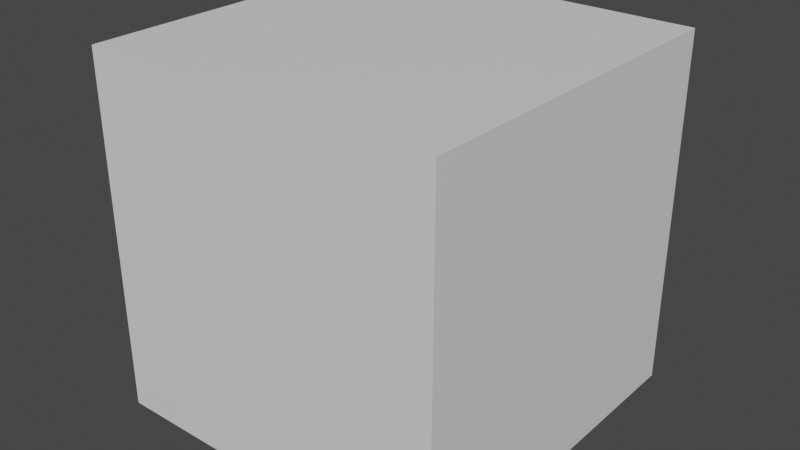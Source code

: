 # Source: TheDiamondBuilding.blend  (saved by Blender 3.4.6; exported with 4.5.12 LTS)
import bpy
from mathutils import Matrix  # noqa: F401  (used for matrix-valued properties, if any)

bpy.ops.wm.read_factory_settings(use_empty=True)
scene = bpy.context.scene
scene.name = 'Scene'

# ---- collections
col_collection = bpy.data.collections.new('Collection'); scene.collection.children.link(col_collection)

# ---- materials (node trees are filled in below, after node groups)
mat_material = bpy.data.materials.new('Material')
mat_material.alpha_threshold = 0.0
mat_material.use_transparent_shadow = False
mat_material.roughness = 0.5
mat_material.line_color = (0.0, 0.0, 0.0, 1.0)
mat_material_001 = bpy.data.materials.new('Material.001')
mat_material_001.alpha_threshold = 0.0
mat_material_001.use_transparent_shadow = False
mat_material_001.roughness = 0.5
mat_material_001.line_color = (0.0, 0.0, 0.0, 1.0)

# ---- material node trees
mat_material.use_nodes = True; mat_material.node_tree.nodes.clear()
_N = mat_material.node_tree.nodes; _L = mat_material.node_tree.links
n0 = _N.new('ShaderNodeOutputMaterial'); n0.name = 'Material Output'; n0.location = (300, 300)
n1 = _N.new('ShaderNodeBsdfPrincipled'); n1.name = 'Principled BSDF'; n1.location = (10, 300)
n1.distribution = 'GGX'
n1.subsurface_method = 'RANDOM_WALK_SKIN'
n1.inputs[3].default_value = 1.45
n1.inputs[27].default_value = (0.0, 0.0, 0.0, 1.0)
n1.inputs[28].default_value = 1.0
_L.new(n1.outputs[0], n0.inputs[0])
n0.is_active_output = True
mat_material_001.use_nodes = True; mat_material_001.node_tree.nodes.clear()
_N = mat_material_001.node_tree.nodes; _L = mat_material_001.node_tree.links
n0 = _N.new('ShaderNodeOutputMaterial'); n0.name = 'Material Output'; n0.location = (300, 300)
n1 = _N.new('ShaderNodeBsdfPrincipled'); n1.name = 'Principled BSDF'; n1.location = (10, 300)
n1.distribution = 'GGX'
n1.subsurface_method = 'RANDOM_WALK_SKIN'
n1.inputs[3].default_value = 1.45
n1.inputs[27].default_value = (0.0, 0.0, 0.0, 1.0)
n1.inputs[28].default_value = 1.0
_L.new(n1.outputs[0], n0.inputs[0])
n0.is_active_output = True

# ---- world
world_world = bpy.data.worlds.new('World'); scene.world = world_world
world_world.use_nodes = True; world_world.node_tree.nodes.clear()
_N = world_world.node_tree.nodes; _L = world_world.node_tree.links
n0 = _N.new('ShaderNodeOutputWorld'); n0.name = 'World Output'; n0.location = (300, 300)
n1 = _N.new('ShaderNodeBackground'); n1.name = 'Background'; n1.location = (10, 300)
n1.inputs[0].default_value = (0.05088, 0.05088, 0.05088, 1.0)
_L.new(n1.outputs[0], n0.inputs[0])
n0.is_active_output = True
world_world.color = (0.05088, 0.05088, 0.05088)
world_world.use_sun_shadow = False
world_world.sun_shadow_jitter_overblur = 0.0

# ---- meshes
me_cube = bpy.data.meshes.new('Cube')
me_cube.from_pydata([(1.0, 1.0, 1.821), (1.0, 1.0, 0.0), (1.0, -1.0, 1.821), (1.0, -1.0, 0.0), (3.335, 0.4344, 1.375), (3.335, -0.4344, 1.375), (-1.0, 1.0, 1.821), (-1.0, 1.0, 0.0), (-1.0, -1.0, 1.821), (-1.0, -1.0, 0.0), (-3.335, 0.4344, 1.375), (-3.335, -0.4344, 1.375), (0.5409, 0.9778, 1.854), (-0.5409, 0.9778, 1.854), (-0.5409, 0.9778, 0.0222), (-0.1987, 0.9695, 0.03047), (0.1987, 0.9695, 0.03047), (0.5409, 0.9778, 0.0222), (0.562, -0.9778, 1.799), (0.349, -0.9618, 1.864), (-0.349, -0.9618, 1.864), (-0.562, -0.9778, 1.799), (0.5409, -0.9778, 0.0222), (0.1987, -0.9695, 0.03047), (-0.1987, -0.9695, 0.03047), (-0.5409, -0.9778, 0.0222), (-0.1987, 0.9695, 2.122), (0.1987, 0.9695, 2.122), (0.5409, 0.9778, 2.09), (-0.5409, 0.9778, 2.09), (0.0, 0.9695, 2.242), (-0.1987, -0.9041, 1.792), (0.1987, -0.9041, 1.792), (0.0, -0.9056, 1.856), (0.0, -0.9305, 1.966), (4.171, 0.0, 0.0), (-4.171, 0.0, 0.0)], [], [(2, 3, 35, 5), (35, 4, 5), (17, 12, 0, 1), (9, 25, 21, 8), (7, 36, 10, 6), (36, 11, 10), (20, 24, 23, 19), (8, 11, 36, 9), (14, 7, 6, 13), (3, 2, 18, 22), (31, 21, 20, 33), (14, 13, 26, 15), (21, 25, 24, 20), (22, 18, 19, 23), (12, 27, 28), (26, 13, 29), (27, 26, 30), (27, 16, 15, 26), (12, 17, 16, 27), (6, 10, 11, 8), (0, 2, 5, 4), (19, 33, 34), (32, 31, 33), (18, 32, 33, 19), (34, 20, 19), (33, 20, 34), (1, 0, 4, 35)])
_uv = me_cube.uv_layers.new(name='UVMap')
_uv.uv.foreach_set('vector', [0.9901, 0.7101, 0.759, 0.9592, 0.4139, 0.5216, 0.679, 0.5714, 0.4139, 0.5216, 0.6792, 0.4634, 0.679, 0.5714, 0.07342, 0.02143, 0.07342, 0.8152, 0.01351, 0.801, 0.01351, 0.01181, 0.6083, 0.008271, 0.629, 0.03257, 0.3153, 0.4313, 0.2879, 0.4179, 0.759, 0.9592, 0.4139, 0.5216, 0.6788, 0.5714, 0.9901, 0.7101, 0.4139, 0.5216, 0.6792, 0.4634, 0.6788, 0.5714, 0.3154, 0.4549, 0.6459, 0.04882, 0.6672, 0.06549, 0.3528, 0.4842, 0.9907, 0.343, 0.6792, 0.4634, 0.4139, 0.5216, 0.7606, 0.07903, 0.2145, 0.02143, 0.2744, 0.01181, 0.2744, 0.801, 0.2145, 0.8152, 0.7156, 0.09223, 0.3953, 0.5019, 0.3757, 0.4785, 0.6871, 0.07797, 0.5537, 0.8439, 0.6509, 0.9825, 0.5673, 0.9229, 0.4728, 0.7907, 0.2145, 0.02143, 0.2145, 0.8152, 0.1698, 0.9313, 0.1698, 0.02502, 0.3153, 0.4313, 0.629, 0.03257, 0.6459, 0.04882, 0.3154, 0.4549, 0.6871, 0.07797, 0.3757, 0.4785, 0.3528, 0.4842, 0.6672, 0.06549, 0.07342, 0.8152, 0.118, 0.9313, 0.07342, 0.9174, 0.1698, 0.9313, 0.2145, 0.8152, 0.2145, 0.9174, 0.118, 0.9313, 0.1698, 0.9313, 0.1439, 0.9833, 0.118, 0.9313, 0.118, 0.02502, 0.1698, 0.02502, 0.1698, 0.9313, 0.07342, 0.8152, 0.07342, 0.02143, 0.118, 0.02502, 0.118, 0.9313, 0.9901, 0.7101, 0.6788, 0.5714, 0.6792, 0.4634, 0.9907, 0.343, 0.9907, 0.343, 0.9901, 0.7101, 0.679, 0.5714, 0.6792, 0.4634, 0.3626, 0.6714, 0.4728, 0.7907, 0.4324, 0.8236, 0.4371, 0.7007, 0.5537, 0.8439, 0.4728, 0.7907, 0.3212, 0.5774, 0.4371, 0.7007, 0.4728, 0.7907, 0.3626, 0.6714, 0.3153, 0.4935, 0.3154, 0.4549, 0.3528, 0.4842, 0.4728, 0.7907, 0.5673, 0.9229, 0.4324, 0.8236, 0.7606, 0.07903, 0.9907, 0.343, 0.6792, 0.4634, 0.4139, 0.5216])
me_cube.materials.append(mat_material)
me_cube.use_mirror_vertex_groups = False
me_cube.update()
me_cube_001 = bpy.data.meshes.new('Cube.001')
me_cube_001.from_pydata([(1.0, 1.0, 2.0), (1.0, 1.0, 0.0), (1.0, -1.0, 2.0), (1.0, -1.0, 0.0), (-1.0, 1.0, 2.0), (-1.0, 1.0, 0.0), (-1.0, -1.0, 2.0), (-1.0, -1.0, 0.0)], [], [(0, 4, 6, 2), (3, 2, 6, 7), (7, 6, 4, 5), (5, 1, 3, 7), (1, 0, 2, 3), (5, 4, 0, 1)])
_uv = me_cube_001.uv_layers.new(name='UVMap')
_uv.uv.foreach_set('vector', [0.625, 0.5, 0.875, 0.5, 0.875, 0.75, 0.625, 0.75, 0.375, 0.75, 0.625, 0.75, 0.625, 1.0, 0.375, 1.0, 0.375, 0.0, 0.625, 0.0, 0.625, 0.25, 0.375, 0.25, 0.125, 0.5, 0.375, 0.5, 0.375, 0.75, 0.125, 0.75, 0.375, 0.5, 0.625, 0.5, 0.625, 0.75, 0.375, 0.75, 0.375, 0.25, 0.625, 0.25, 0.625, 0.5, 0.375, 0.5])
me_cube_001.materials.append(mat_material_001)
me_cube_001.use_mirror_vertex_groups = False
me_cube_001.update()

# ---- objects
ob_thediamondbuilding = bpy.data.objects.new('TheDiamondBuilding', me_cube)
ob_ref_cub = bpy.data.objects.new('Ref Cub', me_cube_001)

# ---- transforms, parenting, visibility, modifiers, constraints
ob_thediamondbuilding.location = (0.0, 0.0, 0.0)
ob_thediamondbuilding.scale = (0.5865, 5.0, 4.5)
ob_thediamondbuilding.lock_rotations_4d = False
ob_thediamondbuilding.empty_display_type = 'ARROWS'
ob_thediamondbuilding.lineart.crease_threshold = 0.0
ob_ref_cub.location = (0.0, 0.0, 0.0)
ob_ref_cub.scale = (5.0, 5.0, 5.0)
ob_ref_cub.lock_rotations_4d = False
ob_ref_cub.empty_display_type = 'ARROWS'
ob_ref_cub.lineart.crease_threshold = 0.0

# ---- collection membership
col_collection.objects.link(ob_thediamondbuilding)
col_collection.objects.link(ob_ref_cub)

# ---- scene / render settings (as saved in the file)
scene.frame_start = 1; scene.frame_end = 250; scene.frame_set(1)
scene.render.engine = 'BLENDER_EEVEE_NEXT'
scene.cycles.sampling_pattern = 'TABULATED_SOBOL'
scene.cycles.use_light_tree = False
scene.view_settings.view_transform = 'Filmic'
bpy.context.view_layer.update()

# ---- added for rendering (the .blend has no active camera and no usable light): camera, sun
cam_auto = bpy.data.cameras.new('AutoCamera')
cam_auto.lens = 50.0
cam_auto.sensor_width = 36.0
cam_auto.clip_end = 1000.0
ob_auto_camera = bpy.data.objects.new('AutoCamera', cam_auto)
scene.collection.objects.link(ob_auto_camera)
ob_auto_camera.location = (16.0727, -19.2872, 17.9023)
ob_auto_camera.rotation_euler = (1.09748, -7.21219e-08, 0.694738)
scene.camera = ob_auto_camera
light_auto_sun = bpy.data.lights.new('AutoSun', 'SUN')
light_auto_sun.energy = 3.0
light_auto_sun.angle = 0.0523599
ob_auto_sun = bpy.data.objects.new('AutoSun', light_auto_sun)
scene.collection.objects.link(ob_auto_sun)
ob_auto_sun.rotation_euler = (0.872665, 0.174533, 0.523599)
bpy.context.view_layer.update()
